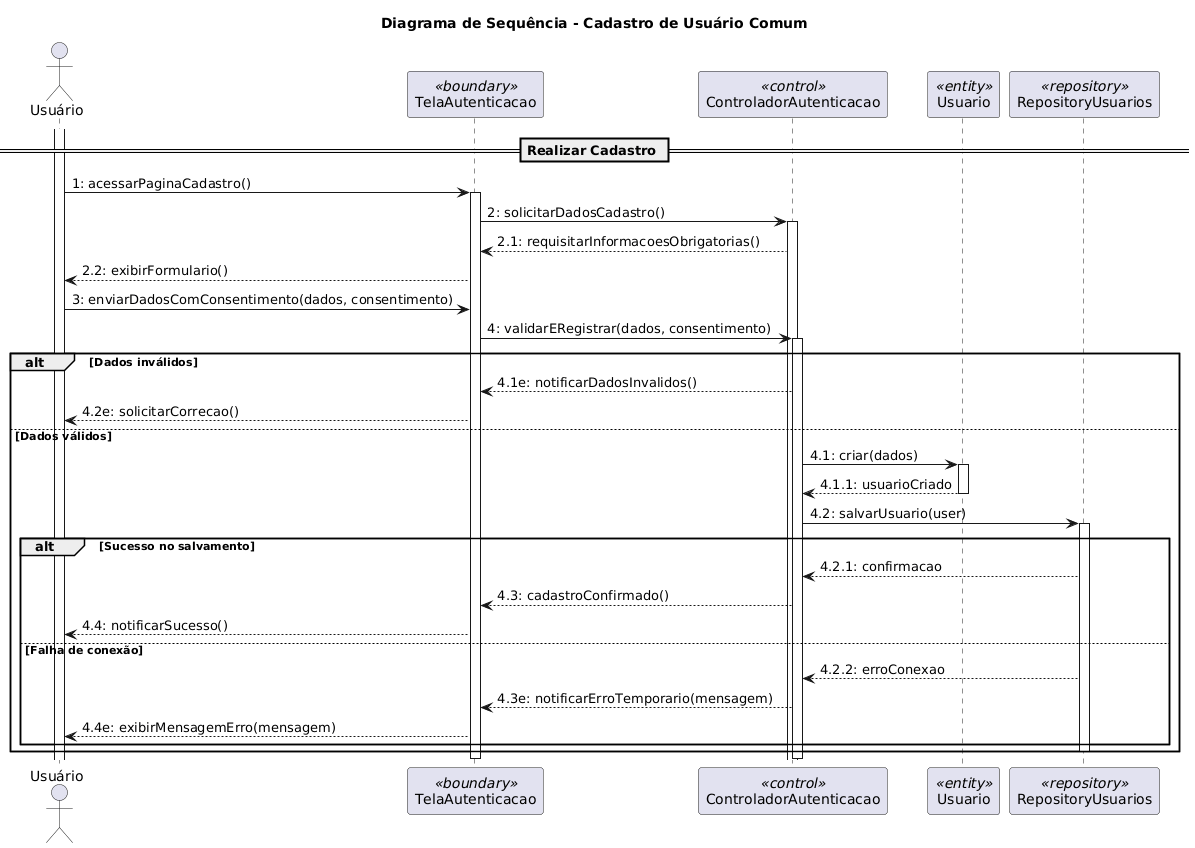

The diagram above was rendered by PlantUML. Its source (embedded in the PNG):
@startuml
title Diagrama de Sequência - Cadastro de Usuário Comum

actor "Usuário" as usuario
participant "TelaAutenticacao" as ui <<boundary>>
participant "ControladorAutenticacao" as ctrl <<control>>
participant "Usuario" as user <<entity>>
participant "RepositoryUsuarios" as repo <<repository>>

activate usuario

' ============================================================
' Caso de Uso: Realizar Cadastro
' ============================================================

== Realizar Cadastro ==

usuario -> ui : 1: acessarPaginaCadastro()
activate ui

ui -> ctrl : 2: solicitarDadosCadastro()
activate ctrl
ctrl --> ui : 2.1: requisitarInformacoesObrigatorias()
ui --> usuario : 2.2: exibirFormulario()

usuario -> ui : 3: enviarDadosComConsentimento(dados, consentimento)

ui -> ctrl : 4: validarERegistrar(dados, consentimento)
activate ctrl

alt Dados inválidos
    ctrl --> ui : 4.1e: notificarDadosInvalidos()
    ui --> usuario : 4.2e: solicitarCorrecao()
else Dados válidos
    ctrl -> user : 4.1: criar(dados)
    activate user
    user --> ctrl : 4.1.1: usuarioCriado
    deactivate user

    ctrl -> repo : 4.2: salvarUsuario(user)
    activate repo

    alt Sucesso no salvamento
        repo --> ctrl : 4.2.1: confirmacao
        ctrl --> ui : 4.3: cadastroConfirmado()
        ui --> usuario : 4.4: notificarSucesso()
    else Falha de conexão
        repo --> ctrl : 4.2.2: erroConexao
        ctrl --> ui : 4.3e: notificarErroTemporario(mensagem)
        ui --> usuario : 4.4e: exibirMensagemErro(mensagem)
    end

    deactivate repo
end

deactivate ctrl
deactivate ui
@enduml